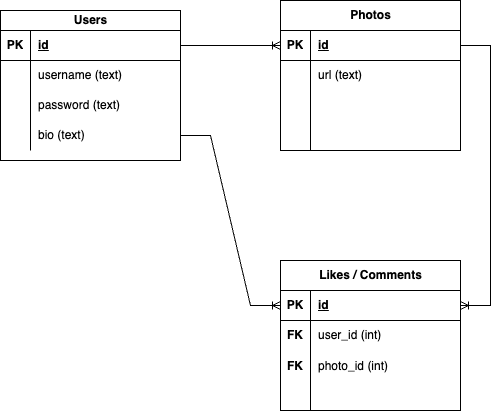

The diagram above was exported from draw.io. Its source (the exported page's mxGraphModel, read from the mxfile embedded in the PNG):
<mxGraphModel dx="954" dy="623" grid="1" gridSize="10" guides="1" tooltips="1" connect="1" arrows="1" fold="1" page="1" pageScale="1" pageWidth="850" pageHeight="1100" math="0" shadow="0" extFonts="Permanent Marker^https://fonts.googleapis.com/css?family=Permanent+Marker">
  <root>
    <mxCell id="0" />
    <mxCell id="1" parent="0" />
    <mxCell id="V_TUks-5uWTvIO6vR8JB-1" value="Users" style="shape=table;startSize=20;container=1;collapsible=1;childLayout=tableLayout;fixedRows=1;rowLines=0;fontStyle=1;align=center;resizeLast=1;html=1;" vertex="1" parent="1">
      <mxGeometry x="30" y="50" width="180" height="150" as="geometry" />
    </mxCell>
    <mxCell id="V_TUks-5uWTvIO6vR8JB-2" value="" style="shape=tableRow;horizontal=0;startSize=0;swimlaneHead=0;swimlaneBody=0;fillColor=none;collapsible=0;dropTarget=0;points=[[0,0.5],[1,0.5]];portConstraint=eastwest;top=0;left=0;right=0;bottom=1;" vertex="1" parent="V_TUks-5uWTvIO6vR8JB-1">
      <mxGeometry y="20" width="180" height="30" as="geometry" />
    </mxCell>
    <mxCell id="V_TUks-5uWTvIO6vR8JB-3" value="PK" style="shape=partialRectangle;connectable=0;fillColor=none;top=0;left=0;bottom=0;right=0;fontStyle=1;overflow=hidden;whiteSpace=wrap;html=1;" vertex="1" parent="V_TUks-5uWTvIO6vR8JB-2">
      <mxGeometry width="30" height="30" as="geometry">
        <mxRectangle width="30" height="30" as="alternateBounds" />
      </mxGeometry>
    </mxCell>
    <mxCell id="V_TUks-5uWTvIO6vR8JB-4" value="id" style="shape=partialRectangle;connectable=0;fillColor=none;top=0;left=0;bottom=0;right=0;align=left;spacingLeft=6;fontStyle=5;overflow=hidden;whiteSpace=wrap;html=1;" vertex="1" parent="V_TUks-5uWTvIO6vR8JB-2">
      <mxGeometry x="30" width="150" height="30" as="geometry">
        <mxRectangle width="150" height="30" as="alternateBounds" />
      </mxGeometry>
    </mxCell>
    <mxCell id="V_TUks-5uWTvIO6vR8JB-5" value="" style="shape=tableRow;horizontal=0;startSize=0;swimlaneHead=0;swimlaneBody=0;fillColor=none;collapsible=0;dropTarget=0;points=[[0,0.5],[1,0.5]];portConstraint=eastwest;top=0;left=0;right=0;bottom=0;" vertex="1" parent="V_TUks-5uWTvIO6vR8JB-1">
      <mxGeometry y="50" width="180" height="30" as="geometry" />
    </mxCell>
    <mxCell id="V_TUks-5uWTvIO6vR8JB-6" value="" style="shape=partialRectangle;connectable=0;fillColor=none;top=0;left=0;bottom=0;right=0;editable=1;overflow=hidden;whiteSpace=wrap;html=1;" vertex="1" parent="V_TUks-5uWTvIO6vR8JB-5">
      <mxGeometry width="30" height="30" as="geometry">
        <mxRectangle width="30" height="30" as="alternateBounds" />
      </mxGeometry>
    </mxCell>
    <mxCell id="V_TUks-5uWTvIO6vR8JB-7" value="username (text)" style="shape=partialRectangle;connectable=0;fillColor=none;top=0;left=0;bottom=0;right=0;align=left;spacingLeft=6;overflow=hidden;whiteSpace=wrap;html=1;" vertex="1" parent="V_TUks-5uWTvIO6vR8JB-5">
      <mxGeometry x="30" width="150" height="30" as="geometry">
        <mxRectangle width="150" height="30" as="alternateBounds" />
      </mxGeometry>
    </mxCell>
    <mxCell id="V_TUks-5uWTvIO6vR8JB-8" value="" style="shape=tableRow;horizontal=0;startSize=0;swimlaneHead=0;swimlaneBody=0;fillColor=none;collapsible=0;dropTarget=0;points=[[0,0.5],[1,0.5]];portConstraint=eastwest;top=0;left=0;right=0;bottom=0;" vertex="1" parent="V_TUks-5uWTvIO6vR8JB-1">
      <mxGeometry y="80" width="180" height="30" as="geometry" />
    </mxCell>
    <mxCell id="V_TUks-5uWTvIO6vR8JB-9" value="" style="shape=partialRectangle;connectable=0;fillColor=none;top=0;left=0;bottom=0;right=0;editable=1;overflow=hidden;whiteSpace=wrap;html=1;" vertex="1" parent="V_TUks-5uWTvIO6vR8JB-8">
      <mxGeometry width="30" height="30" as="geometry">
        <mxRectangle width="30" height="30" as="alternateBounds" />
      </mxGeometry>
    </mxCell>
    <mxCell id="V_TUks-5uWTvIO6vR8JB-10" value="password (text)" style="shape=partialRectangle;connectable=0;fillColor=none;top=0;left=0;bottom=0;right=0;align=left;spacingLeft=6;overflow=hidden;whiteSpace=wrap;html=1;" vertex="1" parent="V_TUks-5uWTvIO6vR8JB-8">
      <mxGeometry x="30" width="150" height="30" as="geometry">
        <mxRectangle width="150" height="30" as="alternateBounds" />
      </mxGeometry>
    </mxCell>
    <mxCell id="V_TUks-5uWTvIO6vR8JB-11" value="" style="shape=tableRow;horizontal=0;startSize=0;swimlaneHead=0;swimlaneBody=0;fillColor=none;collapsible=0;dropTarget=0;points=[[0,0.5],[1,0.5]];portConstraint=eastwest;top=0;left=0;right=0;bottom=0;" vertex="1" parent="V_TUks-5uWTvIO6vR8JB-1">
      <mxGeometry y="110" width="180" height="30" as="geometry" />
    </mxCell>
    <mxCell id="V_TUks-5uWTvIO6vR8JB-12" value="" style="shape=partialRectangle;connectable=0;fillColor=none;top=0;left=0;bottom=0;right=0;editable=1;overflow=hidden;whiteSpace=wrap;html=1;" vertex="1" parent="V_TUks-5uWTvIO6vR8JB-11">
      <mxGeometry width="30" height="30" as="geometry">
        <mxRectangle width="30" height="30" as="alternateBounds" />
      </mxGeometry>
    </mxCell>
    <mxCell id="V_TUks-5uWTvIO6vR8JB-13" value="bio (text)" style="shape=partialRectangle;connectable=0;fillColor=none;top=0;left=0;bottom=0;right=0;align=left;spacingLeft=6;overflow=hidden;whiteSpace=wrap;html=1;" vertex="1" parent="V_TUks-5uWTvIO6vR8JB-11">
      <mxGeometry x="30" width="150" height="30" as="geometry">
        <mxRectangle width="150" height="30" as="alternateBounds" />
      </mxGeometry>
    </mxCell>
    <mxCell id="V_TUks-5uWTvIO6vR8JB-14" value="Photos" style="shape=table;startSize=30;container=1;collapsible=1;childLayout=tableLayout;fixedRows=1;rowLines=0;fontStyle=1;align=center;resizeLast=1;html=1;" vertex="1" parent="1">
      <mxGeometry x="310" y="40" width="180" height="150" as="geometry" />
    </mxCell>
    <mxCell id="V_TUks-5uWTvIO6vR8JB-15" value="" style="shape=tableRow;horizontal=0;startSize=0;swimlaneHead=0;swimlaneBody=0;fillColor=none;collapsible=0;dropTarget=0;points=[[0,0.5],[1,0.5]];portConstraint=eastwest;top=0;left=0;right=0;bottom=1;" vertex="1" parent="V_TUks-5uWTvIO6vR8JB-14">
      <mxGeometry y="30" width="180" height="30" as="geometry" />
    </mxCell>
    <mxCell id="V_TUks-5uWTvIO6vR8JB-16" value="PK" style="shape=partialRectangle;connectable=0;fillColor=none;top=0;left=0;bottom=0;right=0;fontStyle=1;overflow=hidden;whiteSpace=wrap;html=1;" vertex="1" parent="V_TUks-5uWTvIO6vR8JB-15">
      <mxGeometry width="30" height="30" as="geometry">
        <mxRectangle width="30" height="30" as="alternateBounds" />
      </mxGeometry>
    </mxCell>
    <mxCell id="V_TUks-5uWTvIO6vR8JB-17" value="id" style="shape=partialRectangle;connectable=0;fillColor=none;top=0;left=0;bottom=0;right=0;align=left;spacingLeft=6;fontStyle=5;overflow=hidden;whiteSpace=wrap;html=1;" vertex="1" parent="V_TUks-5uWTvIO6vR8JB-15">
      <mxGeometry x="30" width="150" height="30" as="geometry">
        <mxRectangle width="150" height="30" as="alternateBounds" />
      </mxGeometry>
    </mxCell>
    <mxCell id="V_TUks-5uWTvIO6vR8JB-18" value="" style="shape=tableRow;horizontal=0;startSize=0;swimlaneHead=0;swimlaneBody=0;fillColor=none;collapsible=0;dropTarget=0;points=[[0,0.5],[1,0.5]];portConstraint=eastwest;top=0;left=0;right=0;bottom=0;" vertex="1" parent="V_TUks-5uWTvIO6vR8JB-14">
      <mxGeometry y="60" width="180" height="30" as="geometry" />
    </mxCell>
    <mxCell id="V_TUks-5uWTvIO6vR8JB-19" value="" style="shape=partialRectangle;connectable=0;fillColor=none;top=0;left=0;bottom=0;right=0;editable=1;overflow=hidden;whiteSpace=wrap;html=1;" vertex="1" parent="V_TUks-5uWTvIO6vR8JB-18">
      <mxGeometry width="30" height="30" as="geometry">
        <mxRectangle width="30" height="30" as="alternateBounds" />
      </mxGeometry>
    </mxCell>
    <mxCell id="V_TUks-5uWTvIO6vR8JB-20" value="url (text)" style="shape=partialRectangle;connectable=0;fillColor=none;top=0;left=0;bottom=0;right=0;align=left;spacingLeft=6;overflow=hidden;whiteSpace=wrap;html=1;" vertex="1" parent="V_TUks-5uWTvIO6vR8JB-18">
      <mxGeometry x="30" width="150" height="30" as="geometry">
        <mxRectangle width="150" height="30" as="alternateBounds" />
      </mxGeometry>
    </mxCell>
    <mxCell id="V_TUks-5uWTvIO6vR8JB-21" value="" style="shape=tableRow;horizontal=0;startSize=0;swimlaneHead=0;swimlaneBody=0;fillColor=none;collapsible=0;dropTarget=0;points=[[0,0.5],[1,0.5]];portConstraint=eastwest;top=0;left=0;right=0;bottom=0;" vertex="1" parent="V_TUks-5uWTvIO6vR8JB-14">
      <mxGeometry y="90" width="180" height="30" as="geometry" />
    </mxCell>
    <mxCell id="V_TUks-5uWTvIO6vR8JB-22" value="" style="shape=partialRectangle;connectable=0;fillColor=none;top=0;left=0;bottom=0;right=0;editable=1;overflow=hidden;whiteSpace=wrap;html=1;" vertex="1" parent="V_TUks-5uWTvIO6vR8JB-21">
      <mxGeometry width="30" height="30" as="geometry">
        <mxRectangle width="30" height="30" as="alternateBounds" />
      </mxGeometry>
    </mxCell>
    <mxCell id="V_TUks-5uWTvIO6vR8JB-23" value="" style="shape=partialRectangle;connectable=0;fillColor=none;top=0;left=0;bottom=0;right=0;align=left;spacingLeft=6;overflow=hidden;whiteSpace=wrap;html=1;" vertex="1" parent="V_TUks-5uWTvIO6vR8JB-21">
      <mxGeometry x="30" width="150" height="30" as="geometry">
        <mxRectangle width="150" height="30" as="alternateBounds" />
      </mxGeometry>
    </mxCell>
    <mxCell id="V_TUks-5uWTvIO6vR8JB-24" value="" style="shape=tableRow;horizontal=0;startSize=0;swimlaneHead=0;swimlaneBody=0;fillColor=none;collapsible=0;dropTarget=0;points=[[0,0.5],[1,0.5]];portConstraint=eastwest;top=0;left=0;right=0;bottom=0;" vertex="1" parent="V_TUks-5uWTvIO6vR8JB-14">
      <mxGeometry y="120" width="180" height="30" as="geometry" />
    </mxCell>
    <mxCell id="V_TUks-5uWTvIO6vR8JB-25" value="" style="shape=partialRectangle;connectable=0;fillColor=none;top=0;left=0;bottom=0;right=0;editable=1;overflow=hidden;whiteSpace=wrap;html=1;" vertex="1" parent="V_TUks-5uWTvIO6vR8JB-24">
      <mxGeometry width="30" height="30" as="geometry">
        <mxRectangle width="30" height="30" as="alternateBounds" />
      </mxGeometry>
    </mxCell>
    <mxCell id="V_TUks-5uWTvIO6vR8JB-26" value="" style="shape=partialRectangle;connectable=0;fillColor=none;top=0;left=0;bottom=0;right=0;align=left;spacingLeft=6;overflow=hidden;whiteSpace=wrap;html=1;" vertex="1" parent="V_TUks-5uWTvIO6vR8JB-24">
      <mxGeometry x="30" width="150" height="30" as="geometry">
        <mxRectangle width="150" height="30" as="alternateBounds" />
      </mxGeometry>
    </mxCell>
    <mxCell id="V_TUks-5uWTvIO6vR8JB-27" value="Likes / Comments" style="shape=table;startSize=30;container=1;collapsible=1;childLayout=tableLayout;fixedRows=1;rowLines=0;fontStyle=1;align=center;resizeLast=1;html=1;" vertex="1" parent="1">
      <mxGeometry x="310" y="300" width="180" height="150" as="geometry" />
    </mxCell>
    <mxCell id="V_TUks-5uWTvIO6vR8JB-28" value="" style="shape=tableRow;horizontal=0;startSize=0;swimlaneHead=0;swimlaneBody=0;fillColor=none;collapsible=0;dropTarget=0;points=[[0,0.5],[1,0.5]];portConstraint=eastwest;top=0;left=0;right=0;bottom=1;" vertex="1" parent="V_TUks-5uWTvIO6vR8JB-27">
      <mxGeometry y="30" width="180" height="30" as="geometry" />
    </mxCell>
    <mxCell id="V_TUks-5uWTvIO6vR8JB-29" value="PK" style="shape=partialRectangle;connectable=0;fillColor=none;top=0;left=0;bottom=0;right=0;fontStyle=1;overflow=hidden;whiteSpace=wrap;html=1;" vertex="1" parent="V_TUks-5uWTvIO6vR8JB-28">
      <mxGeometry width="30" height="30" as="geometry">
        <mxRectangle width="30" height="30" as="alternateBounds" />
      </mxGeometry>
    </mxCell>
    <mxCell id="V_TUks-5uWTvIO6vR8JB-30" value="id" style="shape=partialRectangle;connectable=0;fillColor=none;top=0;left=0;bottom=0;right=0;align=left;spacingLeft=6;fontStyle=5;overflow=hidden;whiteSpace=wrap;html=1;" vertex="1" parent="V_TUks-5uWTvIO6vR8JB-28">
      <mxGeometry x="30" width="150" height="30" as="geometry">
        <mxRectangle width="150" height="30" as="alternateBounds" />
      </mxGeometry>
    </mxCell>
    <mxCell id="V_TUks-5uWTvIO6vR8JB-31" value="" style="shape=tableRow;horizontal=0;startSize=0;swimlaneHead=0;swimlaneBody=0;fillColor=none;collapsible=0;dropTarget=0;points=[[0,0.5],[1,0.5]];portConstraint=eastwest;top=0;left=0;right=0;bottom=0;" vertex="1" parent="V_TUks-5uWTvIO6vR8JB-27">
      <mxGeometry y="60" width="180" height="30" as="geometry" />
    </mxCell>
    <mxCell id="V_TUks-5uWTvIO6vR8JB-32" value="" style="shape=partialRectangle;connectable=0;fillColor=none;top=0;left=0;bottom=0;right=0;editable=1;overflow=hidden;whiteSpace=wrap;html=1;" vertex="1" parent="V_TUks-5uWTvIO6vR8JB-31">
      <mxGeometry width="30" height="30" as="geometry">
        <mxRectangle width="30" height="30" as="alternateBounds" />
      </mxGeometry>
    </mxCell>
    <mxCell id="V_TUks-5uWTvIO6vR8JB-33" value="user_id (int)" style="shape=partialRectangle;connectable=0;fillColor=none;top=0;left=0;bottom=0;right=0;align=left;spacingLeft=6;overflow=hidden;whiteSpace=wrap;html=1;" vertex="1" parent="V_TUks-5uWTvIO6vR8JB-31">
      <mxGeometry x="30" width="150" height="30" as="geometry">
        <mxRectangle width="150" height="30" as="alternateBounds" />
      </mxGeometry>
    </mxCell>
    <mxCell id="V_TUks-5uWTvIO6vR8JB-34" value="" style="shape=tableRow;horizontal=0;startSize=0;swimlaneHead=0;swimlaneBody=0;fillColor=none;collapsible=0;dropTarget=0;points=[[0,0.5],[1,0.5]];portConstraint=eastwest;top=0;left=0;right=0;bottom=0;" vertex="1" parent="V_TUks-5uWTvIO6vR8JB-27">
      <mxGeometry y="90" width="180" height="30" as="geometry" />
    </mxCell>
    <mxCell id="V_TUks-5uWTvIO6vR8JB-35" value="" style="shape=partialRectangle;connectable=0;fillColor=none;top=0;left=0;bottom=0;right=0;editable=1;overflow=hidden;whiteSpace=wrap;html=1;" vertex="1" parent="V_TUks-5uWTvIO6vR8JB-34">
      <mxGeometry width="30" height="30" as="geometry">
        <mxRectangle width="30" height="30" as="alternateBounds" />
      </mxGeometry>
    </mxCell>
    <mxCell id="V_TUks-5uWTvIO6vR8JB-36" value="" style="shape=partialRectangle;connectable=0;fillColor=none;top=0;left=0;bottom=0;right=0;align=left;spacingLeft=6;overflow=hidden;whiteSpace=wrap;html=1;" vertex="1" parent="V_TUks-5uWTvIO6vR8JB-34">
      <mxGeometry x="30" width="150" height="30" as="geometry">
        <mxRectangle width="150" height="30" as="alternateBounds" />
      </mxGeometry>
    </mxCell>
    <mxCell id="V_TUks-5uWTvIO6vR8JB-37" value="" style="shape=tableRow;horizontal=0;startSize=0;swimlaneHead=0;swimlaneBody=0;fillColor=none;collapsible=0;dropTarget=0;points=[[0,0.5],[1,0.5]];portConstraint=eastwest;top=0;left=0;right=0;bottom=0;" vertex="1" parent="V_TUks-5uWTvIO6vR8JB-27">
      <mxGeometry y="120" width="180" height="30" as="geometry" />
    </mxCell>
    <mxCell id="V_TUks-5uWTvIO6vR8JB-38" value="" style="shape=partialRectangle;connectable=0;fillColor=none;top=0;left=0;bottom=0;right=0;editable=1;overflow=hidden;whiteSpace=wrap;html=1;" vertex="1" parent="V_TUks-5uWTvIO6vR8JB-37">
      <mxGeometry width="30" height="30" as="geometry">
        <mxRectangle width="30" height="30" as="alternateBounds" />
      </mxGeometry>
    </mxCell>
    <mxCell id="V_TUks-5uWTvIO6vR8JB-39" value="" style="shape=partialRectangle;connectable=0;fillColor=none;top=0;left=0;bottom=0;right=0;align=left;spacingLeft=6;overflow=hidden;whiteSpace=wrap;html=1;" vertex="1" parent="V_TUks-5uWTvIO6vR8JB-37">
      <mxGeometry x="30" width="150" height="30" as="geometry">
        <mxRectangle width="150" height="30" as="alternateBounds" />
      </mxGeometry>
    </mxCell>
    <mxCell id="V_TUks-5uWTvIO6vR8JB-40" value="" style="edgeStyle=entityRelationEdgeStyle;fontSize=12;html=1;endArrow=ERoneToMany;rounded=0;exitX=1;exitY=0.5;exitDx=0;exitDy=0;entryX=0;entryY=0.5;entryDx=0;entryDy=0;" edge="1" parent="1" source="V_TUks-5uWTvIO6vR8JB-2" target="V_TUks-5uWTvIO6vR8JB-15">
      <mxGeometry width="100" height="100" relative="1" as="geometry">
        <mxPoint x="310" y="230" as="sourcePoint" />
        <mxPoint x="410" y="130" as="targetPoint" />
      </mxGeometry>
    </mxCell>
    <mxCell id="V_TUks-5uWTvIO6vR8JB-41" value="" style="edgeStyle=entityRelationEdgeStyle;fontSize=12;html=1;endArrow=ERoneToMany;rounded=0;entryX=0;entryY=0.5;entryDx=0;entryDy=0;" edge="1" parent="1" source="V_TUks-5uWTvIO6vR8JB-11" target="V_TUks-5uWTvIO6vR8JB-28">
      <mxGeometry width="100" height="100" relative="1" as="geometry">
        <mxPoint x="370" y="330" as="sourcePoint" />
        <mxPoint x="470" y="230" as="targetPoint" />
      </mxGeometry>
    </mxCell>
    <mxCell id="V_TUks-5uWTvIO6vR8JB-43" value="" style="edgeStyle=entityRelationEdgeStyle;fontSize=12;html=1;endArrow=ERoneToMany;rounded=0;exitX=1;exitY=0.5;exitDx=0;exitDy=0;entryX=1;entryY=0.5;entryDx=0;entryDy=0;" edge="1" parent="1" source="V_TUks-5uWTvIO6vR8JB-15" target="V_TUks-5uWTvIO6vR8JB-28">
      <mxGeometry width="100" height="100" relative="1" as="geometry">
        <mxPoint x="630" y="320" as="sourcePoint" />
        <mxPoint x="310" y="350" as="targetPoint" />
      </mxGeometry>
    </mxCell>
    <mxCell id="V_TUks-5uWTvIO6vR8JB-44" value="FK" style="shape=partialRectangle;connectable=0;fillColor=none;top=0;left=0;bottom=0;right=0;fontStyle=1;overflow=hidden;whiteSpace=wrap;html=1;" vertex="1" parent="1">
      <mxGeometry x="310" y="360" width="30" height="30" as="geometry">
        <mxRectangle width="30" height="30" as="alternateBounds" />
      </mxGeometry>
    </mxCell>
    <mxCell id="V_TUks-5uWTvIO6vR8JB-45" value="photo_id (int)" style="shape=partialRectangle;connectable=0;fillColor=none;top=0;left=0;bottom=0;right=0;align=left;spacingLeft=6;overflow=hidden;whiteSpace=wrap;html=1;" vertex="1" parent="1">
      <mxGeometry x="340" y="391" width="150" height="30" as="geometry">
        <mxRectangle width="150" height="30" as="alternateBounds" />
      </mxGeometry>
    </mxCell>
    <mxCell id="V_TUks-5uWTvIO6vR8JB-46" value="FK" style="shape=partialRectangle;connectable=0;fillColor=none;top=0;left=0;bottom=0;right=0;fontStyle=1;overflow=hidden;whiteSpace=wrap;html=1;" vertex="1" parent="1">
      <mxGeometry x="310" y="391" width="30" height="30" as="geometry">
        <mxRectangle width="30" height="30" as="alternateBounds" />
      </mxGeometry>
    </mxCell>
  </root>
</mxGraphModel>